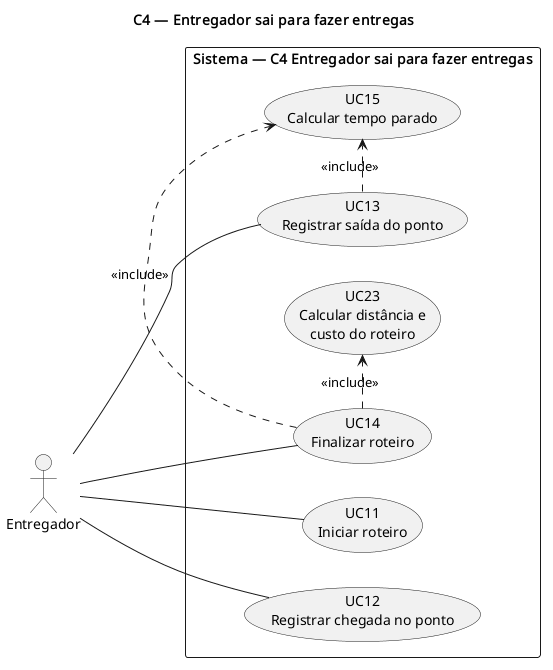

The diagram above was rendered by PlantUML. Its source (embedded in the PNG):
@startuml C4-casos-de-uso
left to right direction
title C4 — Entregador sai para fazer entregas

actor Entregador

rectangle "Sistema — C4 Entregador sai para fazer entregas" {
  usecase "UC11\nIniciar roteiro" as UC11
  usecase "UC12\nRegistrar chegada no ponto" as UC12
  usecase "UC13\nRegistrar saída do ponto" as UC13
  usecase "UC14\nFinalizar roteiro" as UC14
  usecase "UC15\nCalcular tempo parado" as UC15
  usecase "UC23\nCalcular distância e\ncusto do roteiro" as UC23
}

Entregador -- UC11
Entregador -- UC12
Entregador -- UC13
Entregador -- UC14

UC13 .> UC15 : <<include>>
UC14 .> UC15 : <<include>>
UC14 .> UC23 : <<include>>

@enduml